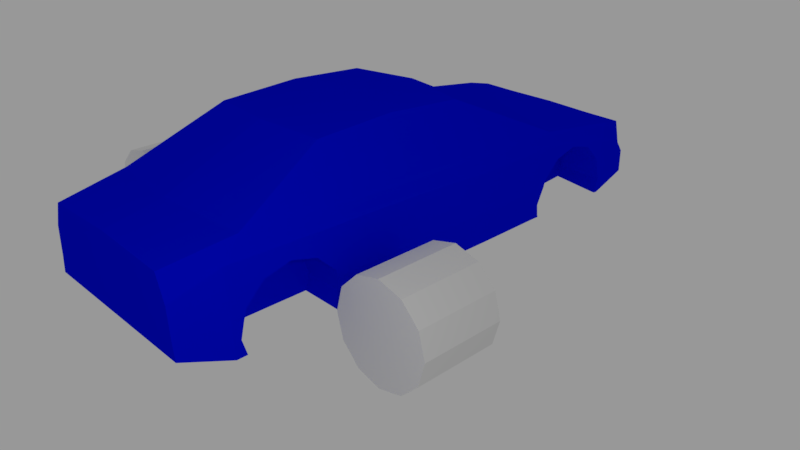 # Source: Car.blend  (saved by Blender 2.78.0; exported with 4.5.12 LTS)
import bpy
from mathutils import Matrix  # noqa: F401  (used for matrix-valued properties, if any)

bpy.ops.wm.read_factory_settings(use_empty=True)
scene = bpy.context.scene
scene.name = 'Scene'

# ---- collections
col_collection_1 = bpy.data.collections.new('Collection 1'); scene.collection.children.link(col_collection_1)

# ---- materials (node trees are filled in below, after node groups)
mat_wheel_mat = bpy.data.materials.new('Wheel_mat')
mat_wheel_mat.alpha_threshold = 0.0
mat_wheel_mat.use_transparent_shadow = False
mat_wheel_mat.diffuse_color = (0.0, 0.0, 0.0, 1.0)
mat_wheel_mat.roughness = 0.5
mat_car_body = bpy.data.materials.new('Car_body')
mat_car_body.alpha_threshold = 0.0
mat_car_body.use_transparent_shadow = False
mat_car_body.diffuse_color = (0.0, 0.003671, 0.8, 1.0)
mat_car_body.roughness = 0.5
mat_car_body.line_color = (0.0, 0.0, 0.0, 1.0)

# ---- material node trees

# ---- world
world_world = bpy.data.worlds.new('World'); scene.world = world_world
world_world.color = (0.3147, 0.3147, 0.3147)
world_world.use_sun_shadow = False
world_world.sun_shadow_jitter_overblur = 0.0
world_world.cycles.sampling_method = 'MANUAL'

# ---- cameras
cam_camera = bpy.data.cameras.new('Camera')
cam_camera.clip_end = 100.0
cam_camera.lens = 35.0
cam_camera.sensor_width = 32.0
cam_camera.sensor_height = 18.0
cam_camera.ortho_scale = 7.314
cam_camera.dof.focus_distance = 0.0
cam_camera.dof.aperture_fstop = 128.0

# ---- lights
light_lamp_001 = bpy.data.lights.new('Lamp.001', 'POINT')
light_lamp_001.transmission_factor = 0.0
light_lamp_001.cutoff_distance = 30.0
light_lamp_001.energy = 100.0
light_lamp_001.shadow_buffer_clip_start = 1.001
light_lamp_001.shadow_soft_size = 0.1
light_lamp_001.shadow_maximum_resolution = 0.006
light_lamp_001.use_absolute_resolution = True
light_lamp = bpy.data.lights.new('Lamp', 'POINT')
light_lamp.transmission_factor = 0.0
light_lamp.cutoff_distance = 30.0
light_lamp.energy = 100.0
light_lamp.shadow_buffer_clip_start = 1.001
light_lamp.shadow_soft_size = 0.1
light_lamp.shadow_maximum_resolution = 0.006
light_lamp.use_absolute_resolution = True

# ---- meshes
me_cylinder_007 = bpy.data.meshes.new('Cylinder.007')
me_cylinder_007.from_pydata([(1.122e-14, 0.6, -0.2), (1.122e-14, 0.6, 0.1), (0.3, 0.5196, -0.2), (0.3, 0.5196, 0.1), (0.5196, 0.3, -0.2), (0.5196, 0.3, 0.1), (0.6, 1.192e-07, -0.2), (0.6, 1.192e-07, 0.1), (0.5196, -0.3, -0.2), (0.5196, -0.3, 0.1), (0.3, -0.5196, -0.2), (0.3, -0.5196, 0.1), (1.122e-14, -0.6, -0.2), (1.122e-14, -0.6, 0.1), (-0.3, -0.5196, -0.2), (-0.3, -0.5196, 0.1), (-0.5196, -0.3, -0.2), (-0.5196, -0.3, 0.1), (-0.6, -1.788e-07, -0.2), (-0.6, -1.788e-07, 0.1), (-0.5196, 0.3, -0.2), (-0.5196, 0.3, 0.1), (-0.3, 0.5196, -0.2), (-0.3, 0.5196, 0.1), (0.2302, 0.3988, 0.1), (1.122e-14, 0.4605, 0.1), (0.3988, 0.2302, 0.1), (0.4605, 5.96e-08, 0.1), (0.3988, -0.2302, 0.1), (0.2302, -0.3988, 0.1), (1.122e-14, -0.4605, 0.1), (-0.2302, -0.3988, 0.1), (-0.3988, -0.2302, 0.1), (-0.4605, -1.192e-07, 0.1), (-0.3988, 0.2302, 0.1), (-0.2302, 0.3988, 0.1)], [], [(0, 1, 3, 2), (2, 3, 5, 4), (4, 5, 7, 6), (6, 7, 9, 8), (8, 9, 11, 10), (10, 11, 13, 12), (12, 13, 15, 14), (14, 15, 17, 16), (16, 17, 19, 18), (18, 19, 21, 20), (15, 13, 30, 31), (20, 21, 23, 22), (22, 23, 1, 0), (0, 2, 4, 6, 8, 10, 12, 14, 16, 18, 20, 22), (24, 25, 35, 34, 33, 32, 31, 30, 29, 28, 27, 26), (13, 11, 29, 30), (11, 9, 28, 29), (9, 7, 27, 28), (1, 23, 35, 25), (3, 1, 25, 24), (7, 5, 26, 27), (23, 21, 34, 35), (5, 3, 24, 26), (21, 19, 33, 34), (19, 17, 32, 33), (17, 15, 31, 32)])
_uv = me_cylinder_007.uv_layers.new(name='UVMap')
_uv.uv.foreach_set('vector', [0.9135, 0.1141, 0.8894, 0.1141, 0.8894, 0.09222, 0.9135, 0.09222, 0.9135, 0.09222, 0.8894, 0.09222, 0.8894, 0.07329, 0.9135, 0.07329, 0.9135, 0.07329, 0.8894, 0.07329, 0.8894, 0.06235, 0.9135, 0.06235, 0.8894, 0.133, 0.9135, 0.133, 0.9135, 0.1439, 0.8894, 0.1439, 0.8894, 0.1439, 0.9135, 0.1439, 0.9135, 0.1629, 0.8894, 0.1629, 0.8894, 0.1629, 0.9135, 0.1629, 0.9135, 0.1847, 0.8894, 0.1847, 0.8894, 0.1847, 0.9135, 0.1847, 0.9135, 0.2037, 0.8894, 0.2037, 0.9135, 0.06235, 0.9376, 0.06235, 0.9376, 0.07329, 0.9135, 0.07329, 0.9135, 0.07329, 0.9376, 0.07329, 0.9376, 0.09222, 0.9135, 0.09222, 0.9135, 0.09222, 0.9376, 0.09222, 0.9376, 0.1141, 0.9135, 0.1141, 0.2656, 0.09511, 0.4972, 0.03304, 0.4972, 0.1408, 0.3194, 0.1884, 0.9135, 0.1141, 0.9376, 0.1141, 0.9376, 0.133, 0.9135, 0.133, 0.9135, 0.133, 0.8894, 0.133, 0.8894, 0.1141, 0.9135, 0.1141, 0.7963, 0.09222, 0.8088, 0.07329, 0.8304, 0.06235, 0.8554, 0.06235, 0.877, 0.07329, 0.8894, 0.09222, 0.8894, 0.1141, 0.877, 0.133, 0.8554, 0.1439, 0.8304, 0.1439, 0.8088, 0.133, 0.7963, 0.1141, 0.675, 0.8042, 0.4972, 0.8518, 0.3194, 0.8042, 0.1893, 0.6741, 0.1417, 0.4963, 0.1893, 0.3185, 0.3194, 0.1884, 0.4972, 0.1408, 0.675, 0.1884, 0.8051, 0.3185, 0.8527, 0.4963, 0.8051, 0.6741, 0.4972, 0.03304, 0.7288, 0.09511, 0.675, 0.1884, 0.4972, 0.1408, 0.7288, 0.09511, 0.8984, 0.2647, 0.8051, 0.3185, 0.675, 0.1884, 0.8984, 0.2647, 0.9605, 0.4963, 0.8527, 0.4963, 0.8051, 0.3185, 0.4972, 0.9596, 0.2656, 0.8975, 0.3194, 0.8042, 0.4972, 0.8518, 0.7288, 0.8975, 0.4972, 0.9596, 0.4972, 0.8518, 0.675, 0.8042, 0.9605, 0.4963, 0.8984, 0.7279, 0.8051, 0.6741, 0.8527, 0.4963, 0.2656, 0.8975, 0.09599, 0.7279, 0.1893, 0.6741, 0.3194, 0.8042, 0.8984, 0.7279, 0.7288, 0.8975, 0.675, 0.8042, 0.8051, 0.6741, 0.09599, 0.7279, 0.03393, 0.4963, 0.1417, 0.4963, 0.1893, 0.6741, 0.03393, 0.4963, 0.09599, 0.2647, 0.1893, 0.3185, 0.1417, 0.4963, 0.09599, 0.2647, 0.2656, 0.09511, 0.3194, 0.1884, 0.1893, 0.3185])
me_cylinder_007.materials.append(mat_wheel_mat)
me_cylinder_007.use_remesh_preserve_volume = False
me_cylinder_007.use_remesh_preserve_attributes = False
me_cylinder_007.use_mirror_vertex_groups = False
me_cylinder_007.update()
me_cylinder_004 = bpy.data.meshes.new('Cylinder.004')
me_cylinder_004.from_pydata([(0.0, 0.6, -0.2), (0.0, 0.6, 0.1), (0.3, 0.5196, -0.2), (0.3, 0.5196, 0.1), (0.5196, 0.3, -0.2), (0.5196, 0.3, 0.1), (0.6, 1.192e-07, -0.2), (0.6, 1.192e-07, 0.1), (0.5196, -0.3, -0.2), (0.5196, -0.3, 0.1), (0.3, -0.5196, -0.2), (0.3, -0.5196, 0.1), (0.0, -0.6, -0.2), (0.0, -0.6, 0.1), (-0.3, -0.5196, -0.2), (-0.3, -0.5196, 0.1), (-0.5196, -0.3, -0.2), (-0.5196, -0.3, 0.1), (-0.6, -1.788e-07, -0.2), (-0.6, -1.788e-07, 0.1), (-0.5196, 0.3, -0.2), (-0.5196, 0.3, 0.1), (-0.3, 0.5196, -0.2), (-0.3, 0.5196, 0.1), (0.2302, 0.3988, 0.1), (0.0, 0.4605, 0.1), (0.3988, 0.2302, 0.1), (0.4605, 5.96e-08, 0.1), (0.3988, -0.2302, 0.1), (0.2302, -0.3988, 0.1), (0.0, -0.4605, 0.1), (-0.2302, -0.3988, 0.1), (-0.3988, -0.2302, 0.1), (-0.4605, -1.192e-07, 0.1), (-0.3988, 0.2302, 0.1), (-0.2302, 0.3988, 0.1)], [], [(0, 1, 3, 2), (2, 3, 5, 4), (4, 5, 7, 6), (6, 7, 9, 8), (8, 9, 11, 10), (10, 11, 13, 12), (12, 13, 15, 14), (14, 15, 17, 16), (16, 17, 19, 18), (18, 19, 21, 20), (15, 13, 30, 31), (20, 21, 23, 22), (22, 23, 1, 0), (0, 2, 4, 6, 8, 10, 12, 14, 16, 18, 20, 22), (24, 25, 35, 34, 33, 32, 31, 30, 29, 28, 27, 26), (13, 11, 29, 30), (11, 9, 28, 29), (9, 7, 27, 28), (1, 23, 35, 25), (3, 1, 25, 24), (7, 5, 26, 27), (23, 21, 34, 35), (5, 3, 24, 26), (21, 19, 33, 34), (19, 17, 32, 33), (17, 15, 31, 32)])
_uv = me_cylinder_004.uv_layers.new(name='UVMap')
_uv.uv.foreach_set('vector', [0.9135, 0.1141, 0.8894, 0.1141, 0.8894, 0.09222, 0.9135, 0.09222, 0.9135, 0.09222, 0.8894, 0.09222, 0.8894, 0.07329, 0.9135, 0.07329, 0.9135, 0.07329, 0.8894, 0.07329, 0.8894, 0.06235, 0.9135, 0.06235, 0.8894, 0.133, 0.9135, 0.133, 0.9135, 0.1439, 0.8894, 0.1439, 0.8894, 0.1439, 0.9135, 0.1439, 0.9135, 0.1629, 0.8894, 0.1629, 0.8894, 0.1629, 0.9135, 0.1629, 0.9135, 0.1847, 0.8894, 0.1847, 0.8894, 0.1847, 0.9135, 0.1847, 0.9135, 0.2037, 0.8894, 0.2037, 0.9135, 0.06235, 0.9376, 0.06235, 0.9376, 0.07329, 0.9135, 0.07329, 0.9135, 0.07329, 0.9376, 0.07329, 0.9376, 0.09222, 0.9135, 0.09222, 0.9135, 0.09222, 0.9376, 0.09222, 0.9376, 0.1141, 0.9135, 0.1141, 0.2656, 0.09511, 0.4972, 0.03304, 0.4972, 0.1408, 0.3194, 0.1884, 0.9135, 0.1141, 0.9376, 0.1141, 0.9376, 0.133, 0.9135, 0.133, 0.9135, 0.133, 0.8894, 0.133, 0.8894, 0.1141, 0.9135, 0.1141, 0.7963, 0.09222, 0.8088, 0.07329, 0.8304, 0.06235, 0.8554, 0.06235, 0.877, 0.07329, 0.8894, 0.09222, 0.8894, 0.1141, 0.877, 0.133, 0.8554, 0.1439, 0.8304, 0.1439, 0.8088, 0.133, 0.7963, 0.1141, 0.675, 0.8042, 0.4972, 0.8518, 0.3194, 0.8042, 0.1893, 0.6741, 0.1417, 0.4963, 0.1893, 0.3185, 0.3194, 0.1884, 0.4972, 0.1408, 0.675, 0.1884, 0.8051, 0.3185, 0.8527, 0.4963, 0.8051, 0.6741, 0.4972, 0.03304, 0.7288, 0.09511, 0.675, 0.1884, 0.4972, 0.1408, 0.7288, 0.09511, 0.8984, 0.2647, 0.8051, 0.3185, 0.675, 0.1884, 0.8984, 0.2647, 0.9605, 0.4963, 0.8527, 0.4963, 0.8051, 0.3185, 0.4972, 0.9596, 0.2656, 0.8975, 0.3194, 0.8042, 0.4972, 0.8518, 0.7288, 0.8975, 0.4972, 0.9596, 0.4972, 0.8518, 0.675, 0.8042, 0.9605, 0.4963, 0.8984, 0.7279, 0.8051, 0.6741, 0.8527, 0.4963, 0.2656, 0.8975, 0.09599, 0.7279, 0.1893, 0.6741, 0.3194, 0.8042, 0.8984, 0.7279, 0.7288, 0.8975, 0.675, 0.8042, 0.8051, 0.6741, 0.09599, 0.7279, 0.03393, 0.4963, 0.1417, 0.4963, 0.1893, 0.6741, 0.03393, 0.4963, 0.09599, 0.2647, 0.1893, 0.3185, 0.1417, 0.4963, 0.09599, 0.2647, 0.2656, 0.09511, 0.3194, 0.1884, 0.1893, 0.3185])
me_cylinder_004.materials.append(mat_wheel_mat)
me_cylinder_004.use_remesh_preserve_volume = False
me_cylinder_004.use_remesh_preserve_attributes = False
me_cylinder_004.use_mirror_vertex_groups = False
me_cylinder_004.update()
me_cylinder_003 = bpy.data.meshes.new('Cylinder.003')
me_cylinder_003.from_pydata([(0.0, 0.6, -0.5), (0.0, 0.6, 0.5), (0.3, 0.5196, -0.5), (0.3, 0.5196, 0.5), (0.5196, 0.3, -0.5), (0.5196, 0.3, 0.5), (0.6, -2.623e-08, -0.5), (0.6, -2.623e-08, 0.5), (0.5196, -0.3, -0.5), (0.5196, -0.3, 0.5), (0.3, -0.5196, -0.5), (0.3, -0.5196, 0.5), (9.06e-08, -0.6, -0.5), (9.06e-08, -0.6, 0.5), (-0.3, -0.5196, -0.5), (-0.3, -0.5196, 0.5), (-0.5196, -0.3, -0.5), (-0.5196, -0.3, 0.5), (-0.6, -2.789e-07, -0.5), (-0.6, -2.789e-07, 0.5), (-0.5196, 0.3, -0.5), (-0.5196, 0.3, 0.5), (-0.3, 0.5196, -0.5), (-0.3, 0.5196, 0.5)], [], [(0, 1, 3, 2), (2, 3, 5, 4), (4, 5, 7, 6), (6, 7, 9, 8), (8, 9, 11, 10), (10, 11, 13, 12), (12, 13, 15, 14), (14, 15, 17, 16), (16, 17, 19, 18), (18, 19, 21, 20), (3, 1, 23, 21, 19, 17, 15, 13, 11, 9, 7, 5), (20, 21, 23, 22), (22, 23, 1, 0), (0, 2, 4, 6, 8, 10, 12, 14, 16, 18, 20, 22)])
me_cylinder_003.use_remesh_preserve_volume = False
me_cylinder_003.use_remesh_preserve_attributes = False
me_cylinder_003.use_mirror_vertex_groups = False
me_cylinder_003.update()
me_cylinder_002 = bpy.data.meshes.new('Cylinder.002')
me_cylinder_002.from_pydata([(0.0, 0.6, -0.5), (0.0, 0.6, 0.5), (0.3, 0.5196, -0.5), (0.3, 0.5196, 0.5), (0.5196, 0.3, -0.5), (0.5196, 0.3, 0.5), (0.6, -2.623e-08, -0.5), (0.6, -2.623e-08, 0.5), (0.5196, -0.3, -0.5), (0.5196, -0.3, 0.5), (0.3, -0.5196, -0.5), (0.3, -0.5196, 0.5), (9.06e-08, -0.6, -0.5), (9.06e-08, -0.6, 0.5), (-0.3, -0.5196, -0.5), (-0.3, -0.5196, 0.5), (-0.5196, -0.3, -0.5), (-0.5196, -0.3, 0.5), (-0.6, -2.789e-07, -0.5), (-0.6, -2.789e-07, 0.5), (-0.5196, 0.3, -0.5), (-0.5196, 0.3, 0.5), (-0.3, 0.5196, -0.5), (-0.3, 0.5196, 0.5)], [], [(0, 1, 3, 2), (2, 3, 5, 4), (4, 5, 7, 6), (6, 7, 9, 8), (8, 9, 11, 10), (10, 11, 13, 12), (12, 13, 15, 14), (14, 15, 17, 16), (16, 17, 19, 18), (18, 19, 21, 20), (3, 1, 23, 21, 19, 17, 15, 13, 11, 9, 7, 5), (20, 21, 23, 22), (22, 23, 1, 0), (0, 2, 4, 6, 8, 10, 12, 14, 16, 18, 20, 22)])
me_cylinder_002.use_remesh_preserve_volume = False
me_cylinder_002.use_remesh_preserve_attributes = False
me_cylinder_002.use_mirror_vertex_groups = False
me_cylinder_002.update()
me_cube = bpy.data.meshes.new('Cube')
me_cube.from_pydata([(-0.8969, -0.2972, 0.7936), (-1.049, -0.2972, 0.7936), (-1.012, -0.2902, 0.5456), (-0.9722, -0.2846, 0.3501), (-1.06, -0.2972, 0.8663), (-1.036, -0.2856, 0.3871), (-0.4806, -0.2846, 0.3501), (-0.3986, -0.2972, 0.7936), (-0.8996, -0.2972, 0.9708), (-1.06, -0.1499, 0.8663), (-1.042, -0.2857, 0.3501), (-1.012, -0.1499, 0.5456), (-0.9207, -0.0003104, 0.3501), (-0.3986, -0.0003104, 0.3501), (0.2467, -0.2925, 0.7936), (-0.3986, -0.2972, 0.9899), (-1.117, -0.2972, 0.9662), (-1.193, -0.2972, 1.101), (-1.331, -0.1499, 0.3501), (-1.042, -0.1499, 0.3501), (0.2537, -0.2808, 0.3501), (0.2681, -0.0003103, 0.3501), (-0.3986, -0.2972, 1.316), (-1.089, -0.2972, 1.32), (-1.193, -0.1499, 1.101), (-1.374, -0.1499, 1.187), (-1.556, -0.1499, 1.101), (-1.688, -0.1499, 0.8663), (-1.737, -0.1499, 0.5456), (-1.714, -0.1499, 0.3954), (-2.083, -0.0003105, 0.4878), (0.6544, -0.2807, 0.3501), (0.9402, -0.0003103, 0.3501), (0.6411, -0.2921, 0.7936), (0.2433, -0.2921, 1.01), (-1.116, -0.2833, 1.491), (-1.374, -0.2972, 1.187), (-1.556, -0.2972, 1.101), (-1.702, -0.2967, 0.7741), (-1.707, -0.2868, 0.3501), (1.595, -0.2877, 0.3501), (1.519, -0.2871, 0.3501), (1.519, -0.1499, 0.3501), (0.853, -0.1499, 0.3501), (0.853, -0.2821, 0.3501), (1.466, -0.0003102, 0.3501), (0.2378, -0.2914, 1.36), (-0.3986, -0.2833, 1.503), (-1.736, -0.2972, 1.12), (-1.688, -0.2972, 0.8663), (-1.737, -0.2972, 0.5456), (-1.736, -0.2972, 0.3501), (-2.066, -0.2866, 0.4878), (1.936, -0.0003102, 0.5761), (1.603, -0.284, 0.7936), (1.517, -0.2837, 0.7533), (1.549, -0.2857, 0.5456), (0.8399, -0.2813, 0.4368), (0.8234, -0.2842, 0.5456), (0.861, -0.2902, 0.7936), (0.634, -0.2914, 1.027), (0.7618, -0.2905, 1.381), (-0.3402, -0.2003, 2.145), (-1.812, -0.2833, 1.317), (-1.638, -0.2972, 0.9549), (-1.699, -0.2972, 0.7936), (-1.736, -0.2972, 0.5527), (-1.736, -0.2972, 0.5386), (-1.707, -0.2968, 0.3501), (-2.062, -0.2866, 0.7936), (-2.079, -0.0003104, 0.7936), (1.936, -0.2716, 0.5761), (1.936, -0.2647, 0.7936), (1.511, -0.2848, 0.7936), (0.872, -0.2899, 0.8663), (0.9234, -0.2892, 0.9572), (0.2204, -0.2795, 1.529), (1.608, -0.2819, 1.05), (0.9672, -0.2882, 1.035), (1.005, -0.2879, 1.101), (1.186, -0.2861, 1.187), (1.367, -0.2843, 1.101), (1.399, -0.2839, 1.045), (-0.4242, -0.0003102, 2.171), (-2.001, -0.2727, 1.242), (-1.2, -0.0003102, 1.491), (-1.736, -0.2972, 0.9528), (-1.736, -0.2972, 0.7936), (-2.001, -0.1722, 0.9454), (1.936, -0.1133, 1.173), (1.507, -0.2847, 0.8167), (0.8449, -0.2733, 1.554), (1.5, -0.2844, 0.8663), (1.615, -0.2791, 1.391), (0.2136, -0.0003103, 2.313), (0.2252, -0.1965, 2.218), (-2.001, -0.2866, 0.9454), (-2.001, -0.1582, 1.242), (-1.812, -0.0003103, 1.322), (-2.018, -0.0003103, 0.9454), (1.936, -0.0003103, 1.173), (1.936, -0.2606, 1.059), (-2.018, -0.0003103, 1.242), (1.936, -0.1054, 1.502), (1.936, -0.0003103, 1.524), (1.457, -0.254, 1.611), (0.796, -0.1964, 2.174), (1.936, -0.2588, 1.173), (0.857, -0.0003103, 2.2), (1.545, -0.0003102, 1.662), (1.936, -0.2314, 1.48), (1.186, -0.1499, 1.187), (1.367, -0.1499, 1.101), (1.5, -0.1499, 0.8663), (1.549, -0.1499, 0.5456), (1.005, -0.1499, 1.101), (0.872, -0.1499, 0.8663), (0.8234, -0.1499, 0.5456)], [], [(1, 2, 5, 3, 0), (1, 4, 9, 11, 2), (6, 7, 0, 3), (16, 4, 1, 0, 8), (3, 5, 10), (2, 11, 19, 10, 5), (6, 3, 12, 13), (7, 6, 20, 14), (0, 7, 15, 8), (16, 17, 24, 9, 4), (18, 12, 3, 10, 19), (20, 6, 13, 21), (7, 14, 34, 15), (8, 15, 22, 23), (25, 26, 27, 28, 29, 18, 19, 11, 9, 24), (31, 20, 21, 32), (17, 36, 25, 24), (36, 37, 26, 25), (40, 41, 42, 43, 44, 31, 32, 45), (31, 33, 14, 20), (14, 33, 60, 34), (46, 22, 15, 34), (47, 35, 23, 22), (23, 35, 63, 48), (37, 36, 17, 16, 8, 23, 48, 86, 64), (49, 27, 26, 37, 64), (50, 28, 27, 49, 65, 38, 66), (68, 39, 29, 28, 50, 67), (39, 51, 52, 30, 12, 18, 29), (45, 53, 71, 40), (41, 40, 54, 55, 56), (31, 44, 57), (31, 57, 58, 59, 33), (22, 46, 76, 47), (46, 34, 60, 61), (35, 47, 62), (51, 39, 68), (52, 69, 70, 30), (55, 54, 73), (60, 33, 59, 74, 75), (82, 77, 93, 61, 60, 78, 79, 80, 81), (62, 83, 85, 35), (47, 76, 95, 62), (63, 84, 96, 48), (35, 85, 98, 63), (65, 87, 38), (65, 49, 64, 86, 87), (38, 87, 66), (52, 51, 67, 50, 66, 87, 69), (67, 51, 68), (96, 88, 99, 70, 69), (71, 72, 54, 40), (100, 89, 107, 101, 72, 71, 53), (54, 72, 101, 77), (73, 54, 90), (60, 75, 78), (91, 76, 46, 61), (90, 54, 77, 82, 92), (83, 62, 95, 94), (63, 98, 102, 97, 84), (96, 86, 48), (61, 93, 105, 91), (76, 91, 106, 95), (77, 101, 107, 93), (97, 88, 96, 84), (86, 96, 69, 87), (103, 89, 100, 104), (94, 95, 106, 108), (97, 102, 99, 88), (110, 107, 89, 103), (91, 105, 106), (110, 103, 104, 109, 105), (110, 105, 93, 107), (105, 109, 108, 106), (81, 80, 111, 112), (112, 113, 92, 82, 81), (43, 42, 114, 113, 112, 111, 115, 116, 117), (80, 79, 115, 111), (113, 114, 56, 55, 73, 90, 92), (58, 57, 44, 43, 117), (117, 116, 74, 59, 58), (116, 115, 79, 78, 75, 74), (114, 42, 41, 56)])
me_cube.polygons.foreach_set('use_smooth', [0, 0, 0, 0, 0, 0, 0, 0, 0, 0, 0, 0, 0, 0, 0, 0, 0, 0, 0, 0, 0, 0, 0, 0, 0, 0, 0, 0, 0, 0, 0, 0, 0, 0, 0, 0, 0, 0, 0, 0, 0, 0, 0, 0, 1, 0, 0, 0, 0, 0, 0, 0, 0, 0, 0, 0, 0, 0, 1, 1, 0, 0, 0, 0, 0, 0, 0, 1, 0, 0, 0, 0, 0, 0, 0, 0, 0, 0, 0, 0, 0, 0, 0])
_k = set([(0, 3), (0, 8), (8, 23), (23, 35)])
me_cube.attributes.new('sharp_edge', 'BOOLEAN', 'EDGE').data.foreach_set('value', [ (min(e.vertices), max(e.vertices)) in _k for e in me_cube.edges])
_uv = me_cube.uv_layers.new(name='UVMap')
_uv.uv.foreach_set('vector', [0.2434, 0.7347, 0.2625, 0.6913, 0.2632, 0.6635, 0.2815, 0.6571, 0.2799, 0.7347, 0.0, 0.0, 0.0, 0.0, 0.0, 0.0, 0.0, 0.0, 0.0, 0.0, 0.3992, 0.657, 0.3992, 0.7347, 0.2799, 0.7347, 0.2815, 0.6571, 0.2272, 0.7649, 0.2407, 0.7474, 0.2434, 0.7347, 0.2799, 0.7347, 0.2792, 0.7657, 0.2815, 0.6571, 0.2632, 0.6635, 0.2631, 0.6571, 0.0, 0.0, 0.0, 0.0, 0.0, 0.0, 0.0, 0.0, 0.0, 0.0, 0.5967, 0.09918, 0.7144, 0.09918, 0.7217, 0.201, 0.5967, 0.201, 0.3992, 0.7347, 0.3992, 0.657, 0.575, 0.657, 0.5733, 0.7347, 0.2799, 0.7347, 0.3992, 0.7347, 0.3991, 0.769, 0.2792, 0.7657, 0.0, 0.0, 0.0, 0.0, 0.0, 0.0, 0.0, 0.0, 0.0, 0.0, 0.8145, 0.147, 0.7217, 0.201, 0.7144, 0.09918, 0.7328, 0.09918, 0.7417, 0.1475, 0.4209, 0.1005, 0.5967, 0.09918, 0.5967, 0.201, 0.4175, 0.201, 0.3992, 0.7347, 0.5733, 0.7347, 0.5724, 0.7725, 0.3991, 0.769, 0.2792, 0.7657, 0.3991, 0.769, 0.3991, 0.826, 0.2338, 0.8268, 0.0, 0.0, 0.0, 0.0, 0.0, 0.0, 0.0, 0.0, 0.0, 0.0, 0.0, 0.0, 0.0, 0.0, 0.0, 0.0, 0.0, 0.0, 0.0, 0.0, 0.3067, 0.1018, 0.4209, 0.1005, 0.4175, 0.201, 0.2383, 0.201, 0.0, 0.0, 0.0, 0.0, 0.0, 0.0, 0.0, 0.0, 0.0, 0.0, 0.0, 0.0, 0.0, 0.0, 0.0, 0.0, 0.08162, 0.1063, 0.09973, 0.1059, 0.09973, 0.1516, 0.2591, 0.1485, 0.2591, 0.1027, 0.3067, 0.1018, 0.2383, 0.201, 0.1124, 0.201, 0.6892, 0.6571, 0.686, 0.7347, 0.5733, 0.7347, 0.575, 0.657, 0.5733, 0.7347, 0.686, 0.7347, 0.6843, 0.7755, 0.5724, 0.7725, 0.5711, 0.8337, 0.3991, 0.826, 0.3991, 0.769, 0.5724, 0.7725, 0.3991, 0.859, 0.2274, 0.8568, 0.2338, 0.8268, 0.3991, 0.826, 0.2338, 0.8268, 0.2274, 0.8568, 0.06092, 0.8264, 0.07902, 0.7917, 0.1222, 0.7885, 0.1655, 0.8035, 0.2089, 0.7885, 0.2272, 0.7649, 0.2792, 0.7657, 0.2338, 0.8268, 0.07902, 0.7917, 0.07903, 0.7626, 0.1024, 0.7629, 0.0, 0.0, 0.0, 0.0, 0.0, 0.0, 0.0, 0.0, 0.0, 0.0, 0.0, 0.0, 0.0, 0.0, 0.0, 0.0, 0.0, 0.0, 0.0, 0.0, 0.0, 0.0, 0.0, 0.0, 0.0, 0.0, 0.0, 0.0, 0.0, 0.0, 0.0, 0.0, 0.0, 0.0, 0.0, 0.0, 0.9093, 0.1024, 0.9169, 0.09918, 0.9959, 0.1028, 1.0, 0.201, 0.7217, 0.201, 0.8145, 0.147, 0.9103, 0.1481, 0.1124, 0.201, 0.0, 0.201, 5.96e-08, 0.115, 0.08162, 0.1063, 0.8962, 0.6571, 0.9143, 0.6571, 0.9164, 0.7347, 0.8957, 0.7277, 0.9033, 0.6913, 0.6892, 0.6571, 0.7368, 0.6571, 0.7336, 0.6722, 0.6892, 0.6571, 0.7336, 0.6722, 0.7297, 0.6913, 0.7386, 0.7347, 0.686, 0.7347, 0.3991, 0.826, 0.5711, 0.8337, 0.567, 0.8634, 0.3991, 0.859, 0.5711, 0.8337, 0.5724, 0.7725, 0.6843, 0.7755, 0.7149, 0.8375, 0.2274, 0.8568, 0.3991, 0.859, 0.4133, 0.9717, 0.9169, 0.09918, 0.9093, 0.1024, 0.9093, 0.09918, 0.9482, 0.2162, 0.9454, 0.3219, 0.6114, 0.3215, 0.6142, 0.2157, 0.8957, 0.7277, 0.9164, 0.7347, 0.8943, 0.7347, 0.6843, 0.7755, 0.686, 0.7347, 0.7386, 0.7347, 0.7413, 0.7474, 0.7536, 0.7633, 0.8674, 0.7787, 0.9176, 0.7796, 0.9192, 0.8393, 0.7149, 0.8375, 0.6843, 0.7755, 0.7641, 0.7769, 0.773, 0.7885, 0.8164, 0.8036, 0.8598, 0.7886, 0.3923, 0.5355, 0.3737, 0.6052, 0.1936, 0.5652, 0.2114, 0.4694, 0.3991, 0.859, 0.567, 0.8634, 0.5683, 0.991, 0.4133, 0.9717, 0.06092, 0.8264, 0.01557, 0.8134, 0.01555, 0.7613, 0.07902, 0.7917, 0.2114, 0.4694, 0.1936, 0.5652, 0.04873, 0.5591, 0.04647, 0.4637, 0.08777, 0.7347, 0.07903, 0.7347, 0.08721, 0.7313, 0.08777, 0.7347, 0.0904, 0.7474, 0.1024, 0.7629, 0.07903, 0.7626, 0.07903, 0.7347, 0.08721, 0.7313, 0.07903, 0.7347, 0.07905, 0.6925, -5.96e-08, 0.6572, 0.07906, 0.6571, 0.07905, 0.6901, 0.07879, 0.6913, 0.07905, 0.6925, 0.07903, 0.7347, 0.001088, 0.7348, 0.07905, 0.6901, 0.07906, 0.6571, 0.08663, 0.6571, 0.9482, 0.3595, 0.8151, 0.3595, 0.6142, 0.3591, 0.6114, 0.3215, 0.9454, 0.3219, 0.996, 0.6573, 0.996, 0.7349, 0.9164, 0.7347, 0.9143, 0.6571, 0.3944, 0.375, 0.2652, 0.375, 0.1221, 0.375, 0.1201, 0.3522, 0.1154, 0.2993, 0.1075, 0.2108, 0.3944, 0.2108, 0.9164, 0.7347, 0.996, 0.7349, 0.996, 0.7814, 0.9176, 0.7796, 0.8943, 0.7347, 0.9164, 0.7347, 0.8934, 0.7388, 0.6843, 0.7755, 0.7536, 0.7633, 0.7641, 0.7769, 0.7348, 0.8679, 0.567, 0.8634, 0.5711, 0.8337, 0.7149, 0.8375, 0.8934, 0.7388, 0.9164, 0.7347, 0.9176, 0.7796, 0.8674, 0.7787, 0.8916, 0.7475, 0.3737, 0.6052, 0.3923, 0.5355, 0.5463, 0.5385, 0.5447, 0.6085, 0.04647, 0.4637, 0.04873, 0.5591, -5.96e-08, 0.5554, 0.002764, 0.5022, 0.001832, 0.4638, 0.01555, 0.7613, 0.07903, 0.7626, 0.07902, 0.7917, 0.7149, 0.8375, 0.9192, 0.8393, 0.8813, 0.878, 0.7348, 0.8679, 0.567, 0.8634, 0.7348, 0.8679, 0.7233, 0.9768, 0.5683, 0.991, 0.9176, 0.7796, 0.996, 0.7814, 0.996, 0.8014, 0.9192, 0.8393, 0.7966, 0.4302, 0.8147, 0.3595, 0.9461, 0.3595, 0.9281, 0.4302, 0.07903, 0.7626, 0.01555, 0.7613, 0.001088, 0.7348, 0.07903, 0.7347, 0.2742, 0.4405, 0.2652, 0.375, 0.3944, 0.375, 0.3944, 0.4449, 0.5447, 0.6085, 0.5463, 0.5385, 0.7018, 0.5283, 0.7177, 0.5942, 0.7966, 0.4302, 0.6142, 0.4298, 0.6162, 0.3591, 0.8147, 0.3595, 0.1534, 0.4361, 0.1221, 0.375, 0.2652, 0.375, 0.2742, 0.4405, 0.7348, 0.8679, 0.8813, 0.878, 0.7233, 0.9768, 0.9797, 0.4637, 0.9803, 0.5007, 0.981, 0.5375, 0.8866, 0.5506, 0.8639, 0.4665, 0.996, 0.8552, 0.8813, 0.878, 0.9192, 0.8393, 0.996, 0.8014, 0.8639, 0.4665, 0.8866, 0.5506, 0.7177, 0.5942, 0.7018, 0.5283, 0.0, 0.0, 0.0, 0.0, 0.0, 0.0, 0.0, 0.0, 0.0, 0.0, 0.0, 0.0, 0.0, 0.0, 0.0, 0.0, 0.0, 0.0, 0.0, 0.0, 0.0, 0.0, 0.0, 0.0, 0.0, 0.0, 0.0, 0.0, 0.0, 0.0, 0.0, 0.0, 0.0, 0.0, 0.0, 0.0, 0.0, 0.0, 0.0, 0.0, 0.0, 0.0, 0.0, 0.0, 0.0, 0.0, 0.0, 0.0, 0.0, 0.0, 0.0, 0.0, 0.0, 0.0, 0.0, 0.0, 0.0, 0.0, 0.0, 0.0, 0.0, 0.0, 0.0, 0.0, 0.0, 0.0, 0.0, 0.0, 0.0, 0.0, 0.0, 0.0, 0.0, 0.0, 0.0, 0.0, 0.0, 0.0, 0.0, 0.0, 0.0, 0.0, 0.0, 0.0, 0.0, 0.0, 0.0, 0.0, 0.0, 0.0, 0.0, 0.0, 0.0, 0.0, 0.0, 0.0, 0.0, 0.0])
me_cube.materials.append(mat_car_body)
me_cube.use_remesh_preserve_volume = False
me_cube.use_remesh_preserve_attributes = False
me_cube.use_mirror_vertex_groups = False
me_cube.update()

# ---- objects
ob_wheels_right = bpy.data.objects.new('Wheels_Right', me_cylinder_007)
ob_wheels_left = bpy.data.objects.new('Wheels_Left', me_cylinder_004)
ob_lamp_001 = bpy.data.objects.new('Lamp.001', light_lamp_001)
ob_cylinder_001 = bpy.data.objects.new('Cylinder.001', me_cylinder_003)
ob_cylinder = bpy.data.objects.new('Cylinder', me_cylinder_002)
ob_car_body = bpy.data.objects.new('Car_Body', me_cube)
ob_lamp = bpy.data.objects.new('Lamp', light_lamp)
ob_camera = bpy.data.objects.new('Camera', cam_camera)

# ---- transforms, parenting, visibility, modifiers, constraints
ob_wheels_right.location = (0.0, 0.0, 0.0)
ob_wheels_right.rotation_euler = (1.571, 0.0, 3.142)
ob_wheels_right.scale = (0.9291, 0.9291, 1.249)
ob_wheels_right.lineart.crease_threshold = 0.0
ob_wheels_left.location = (0.0, 0.0, 0.0)
ob_wheels_left.scale = (0.9291, 0.9291, 1.249)
ob_wheels_left.lineart.crease_threshold = 0.0
ob_lamp_001.location = (-7.682, -2.894, 1.632)
ob_lamp_001.rotation_euler = (0.6503, 0.05522, 1.866)
ob_lamp_001.lock_rotations_4d = False
ob_lamp_001.empty_display_type = 'ARROWS'
ob_lamp_001.color = (0.0, 0.0, 0.0, 0.0)
ob_lamp_001.lineart.crease_threshold = 0.0
ob_cylinder_001.location = (2.098, -1.184, 0.5456)
ob_cylinder_001.rotation_euler = (1.571, 0.0, 0.0)
ob_cylinder_001.scale = (1.069, 1.069, 1.069)
ob_cylinder_001.hide_viewport = True
ob_cylinder_001.lineart.crease_threshold = 0.0
ob_cylinder.location = (-2.432, -1.184, 0.5456)
ob_cylinder.rotation_euler = (1.571, 0.0, 0.0)
ob_cylinder.scale = (1.069, 1.069, 1.069)
ob_cylinder.hide_viewport = True
ob_cylinder.lineart.crease_threshold = 0.0
ob_car_body.location = (0.0, 0.0, 0.0)
ob_car_body.rotation_euler = (0.0, 0.0, -1.571)
ob_car_body.scale = (1.769, 4.334, 1.0)
ob_car_body.lock_rotations_4d = False
ob_car_body.empty_display_type = 'ARROWS'
ob_car_body.lineart.crease_threshold = 0.0
_m = ob_car_body.modifiers.new('Mirror', 'MIRROR')
_m.use_axis = (False, True, False)
ob_lamp.location = (4.931, -4.046, 3.618)
ob_lamp.rotation_euler = (0.6503, 0.05522, 1.866)
ob_lamp.lock_rotations_4d = False
ob_lamp.empty_display_type = 'ARROWS'
ob_lamp.color = (0.0, 0.0, 0.0, 0.0)
ob_lamp.lineart.crease_threshold = 0.0
ob_camera.location = (7.481, -6.508, 5.344)
ob_camera.rotation_euler = (1.109, 0.0, 0.8149)
ob_camera.lock_rotations_4d = False
ob_camera.empty_display_type = 'ARROWS'
ob_camera.color = (0.0, 0.0, 0.0, 0.0)
ob_camera.display_type = 'WIRE'
ob_camera.lineart.crease_threshold = 0.0

# ---- collection membership
col_collection_1.objects.link(ob_wheels_right)
col_collection_1.objects.link(ob_wheels_left)
col_collection_1.objects.link(ob_lamp_001)
col_collection_1.objects.link(ob_cylinder_001)
col_collection_1.objects.link(ob_cylinder)
col_collection_1.objects.link(ob_car_body)
col_collection_1.objects.link(ob_lamp)
col_collection_1.objects.link(ob_camera)

# ---- scene / render settings (as saved in the file)
scene.camera = ob_camera
scene.frame_start = 1; scene.frame_end = 250; scene.frame_set(1)
scene.render.engine = 'BLENDER_EEVEE_NEXT'
scene.render.resolution_percentage = 50
scene.render.dither_intensity = 0.0
scene.cycles.use_denoising = False
scene.cycles.samples = 128
scene.cycles.sampling_pattern = 'TABULATED_SOBOL'
scene.cycles.light_sampling_threshold = 0.0
scene.cycles.use_adaptive_sampling = False
scene.cycles.use_light_tree = False
scene.cycles.blur_glossy = 0.0
scene.cycles.sample_clamp_indirect = 0.0
scene.view_settings.view_transform = 'Standard'
bpy.context.view_layer.update()
